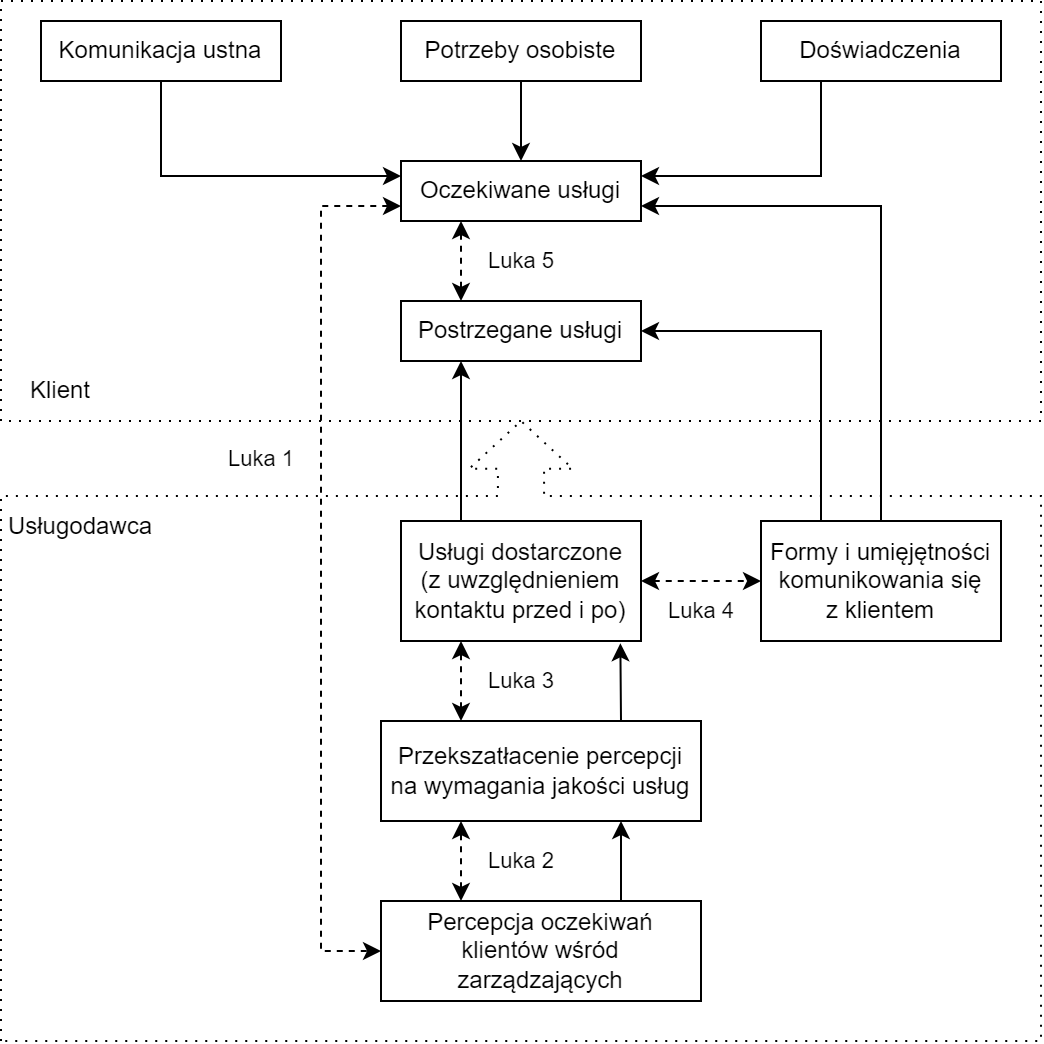

The diagram above was exported from draw.io. Its source (the exported page's mxGraphModel, read from the mxfile embedded in the PNG):
<mxGraphModel dx="949" dy="593" grid="1" gridSize="10" guides="1" tooltips="1" connect="1" arrows="1" fold="1" page="1" pageScale="1" pageWidth="827" pageHeight="1169" math="0" shadow="0">
  <root>
    <mxCell id="0" />
    <mxCell id="1" parent="0" />
    <mxCell id="CNpp7590AfPJ6LhRXFM2-20" value="" style="edgeStyle=orthogonalEdgeStyle;rounded=0;orthogonalLoop=1;jettySize=auto;html=1;" edge="1" parent="1" source="CNpp7590AfPJ6LhRXFM2-14" target="CNpp7590AfPJ6LhRXFM2-19">
      <mxGeometry relative="1" as="geometry" />
    </mxCell>
    <mxCell id="CNpp7590AfPJ6LhRXFM2-14" value="Potrzeby osobiste" style="rounded=0;whiteSpace=wrap;html=1;" vertex="1" parent="1">
      <mxGeometry x="240" y="50" width="120" height="30" as="geometry" />
    </mxCell>
    <mxCell id="CNpp7590AfPJ6LhRXFM2-31" style="edgeStyle=orthogonalEdgeStyle;rounded=0;orthogonalLoop=1;jettySize=auto;html=1;exitX=0.25;exitY=1;exitDx=0;exitDy=0;entryX=1;entryY=0.25;entryDx=0;entryDy=0;" edge="1" parent="1" source="CNpp7590AfPJ6LhRXFM2-15" target="CNpp7590AfPJ6LhRXFM2-19">
      <mxGeometry relative="1" as="geometry" />
    </mxCell>
    <mxCell id="CNpp7590AfPJ6LhRXFM2-15" value="Doświadczenia" style="rounded=0;whiteSpace=wrap;html=1;" vertex="1" parent="1">
      <mxGeometry x="420" y="50" width="120" height="30" as="geometry" />
    </mxCell>
    <mxCell id="CNpp7590AfPJ6LhRXFM2-32" style="edgeStyle=orthogonalEdgeStyle;rounded=0;orthogonalLoop=1;jettySize=auto;html=1;exitX=0.5;exitY=1;exitDx=0;exitDy=0;entryX=0;entryY=0.25;entryDx=0;entryDy=0;" edge="1" parent="1" source="CNpp7590AfPJ6LhRXFM2-17" target="CNpp7590AfPJ6LhRXFM2-19">
      <mxGeometry relative="1" as="geometry" />
    </mxCell>
    <mxCell id="CNpp7590AfPJ6LhRXFM2-17" value="Komunikacja ustna" style="rounded=0;whiteSpace=wrap;html=1;" vertex="1" parent="1">
      <mxGeometry x="60" y="50" width="120" height="30" as="geometry" />
    </mxCell>
    <mxCell id="CNpp7590AfPJ6LhRXFM2-22" value="" style="edgeStyle=orthogonalEdgeStyle;rounded=0;orthogonalLoop=1;jettySize=auto;html=1;exitX=0.25;exitY=1;exitDx=0;exitDy=0;entryX=0.25;entryY=0;entryDx=0;entryDy=0;startArrow=classic;startFill=1;dashed=1;" edge="1" parent="1" source="CNpp7590AfPJ6LhRXFM2-19" target="CNpp7590AfPJ6LhRXFM2-21">
      <mxGeometry relative="1" as="geometry" />
    </mxCell>
    <mxCell id="CNpp7590AfPJ6LhRXFM2-27" value="Luka 5" style="edgeLabel;html=1;align=center;verticalAlign=middle;resizable=0;points=[];" vertex="1" connectable="0" parent="CNpp7590AfPJ6LhRXFM2-22">
      <mxGeometry relative="1" as="geometry">
        <mxPoint x="30" as="offset" />
      </mxGeometry>
    </mxCell>
    <mxCell id="CNpp7590AfPJ6LhRXFM2-42" style="edgeStyle=orthogonalEdgeStyle;rounded=0;orthogonalLoop=1;jettySize=auto;html=1;exitX=0;exitY=0.75;exitDx=0;exitDy=0;entryX=0;entryY=0.5;entryDx=0;entryDy=0;startArrow=classic;startFill=1;dashed=1;" edge="1" parent="1" source="CNpp7590AfPJ6LhRXFM2-19" target="CNpp7590AfPJ6LhRXFM2-38">
      <mxGeometry relative="1" as="geometry">
        <Array as="points">
          <mxPoint x="200" y="143" />
          <mxPoint x="200" y="515" />
        </Array>
      </mxGeometry>
    </mxCell>
    <mxCell id="CNpp7590AfPJ6LhRXFM2-43" value="Luka 1" style="edgeLabel;html=1;align=center;verticalAlign=middle;resizable=0;points=[];" vertex="1" connectable="0" parent="CNpp7590AfPJ6LhRXFM2-42">
      <mxGeometry relative="1" as="geometry">
        <mxPoint x="-30" y="-55" as="offset" />
      </mxGeometry>
    </mxCell>
    <mxCell id="CNpp7590AfPJ6LhRXFM2-19" value="Oczekiwane usługi" style="rounded=0;whiteSpace=wrap;html=1;" vertex="1" parent="1">
      <mxGeometry x="240" y="120" width="120" height="30" as="geometry" />
    </mxCell>
    <mxCell id="CNpp7590AfPJ6LhRXFM2-24" value="" style="edgeStyle=orthogonalEdgeStyle;rounded=0;orthogonalLoop=1;jettySize=auto;html=1;exitX=0.25;exitY=1;exitDx=0;exitDy=0;entryX=0.25;entryY=0;entryDx=0;entryDy=0;startArrow=classic;startFill=1;endArrow=none;endFill=0;" edge="1" parent="1" source="CNpp7590AfPJ6LhRXFM2-21" target="CNpp7590AfPJ6LhRXFM2-23">
      <mxGeometry relative="1" as="geometry" />
    </mxCell>
    <mxCell id="CNpp7590AfPJ6LhRXFM2-21" value="Postrzegane usługi" style="rounded=0;whiteSpace=wrap;html=1;" vertex="1" parent="1">
      <mxGeometry x="240" y="190" width="120" height="30" as="geometry" />
    </mxCell>
    <mxCell id="CNpp7590AfPJ6LhRXFM2-26" value="" style="edgeStyle=orthogonalEdgeStyle;rounded=0;orthogonalLoop=1;jettySize=auto;html=1;startArrow=classic;startFill=1;dashed=1;" edge="1" parent="1" source="CNpp7590AfPJ6LhRXFM2-23" target="CNpp7590AfPJ6LhRXFM2-25">
      <mxGeometry relative="1" as="geometry" />
    </mxCell>
    <mxCell id="CNpp7590AfPJ6LhRXFM2-28" value="Luka 4" style="edgeLabel;html=1;align=center;verticalAlign=middle;resizable=0;points=[];" vertex="1" connectable="0" parent="CNpp7590AfPJ6LhRXFM2-26">
      <mxGeometry relative="1" as="geometry">
        <mxPoint y="15" as="offset" />
      </mxGeometry>
    </mxCell>
    <mxCell id="CNpp7590AfPJ6LhRXFM2-34" value="" style="rounded=0;orthogonalLoop=1;jettySize=auto;html=1;exitX=0.914;exitY=1.019;exitDx=0;exitDy=0;entryX=0.75;entryY=0;entryDx=0;entryDy=0;exitPerimeter=0;startArrow=classic;startFill=1;endArrow=none;endFill=0;" edge="1" parent="1" source="CNpp7590AfPJ6LhRXFM2-23" target="CNpp7590AfPJ6LhRXFM2-33">
      <mxGeometry relative="1" as="geometry" />
    </mxCell>
    <mxCell id="CNpp7590AfPJ6LhRXFM2-23" value="Usługi dostarczone&lt;br&gt;(z uwzględnieniem kontaktu przed i po)" style="rounded=0;whiteSpace=wrap;html=1;" vertex="1" parent="1">
      <mxGeometry x="240" y="300" width="120" height="60" as="geometry" />
    </mxCell>
    <mxCell id="CNpp7590AfPJ6LhRXFM2-29" style="edgeStyle=orthogonalEdgeStyle;rounded=0;orthogonalLoop=1;jettySize=auto;html=1;exitX=0.5;exitY=0;exitDx=0;exitDy=0;entryX=1;entryY=0.75;entryDx=0;entryDy=0;" edge="1" parent="1" source="CNpp7590AfPJ6LhRXFM2-25" target="CNpp7590AfPJ6LhRXFM2-19">
      <mxGeometry relative="1" as="geometry" />
    </mxCell>
    <mxCell id="CNpp7590AfPJ6LhRXFM2-30" style="edgeStyle=orthogonalEdgeStyle;rounded=0;orthogonalLoop=1;jettySize=auto;html=1;exitX=0.25;exitY=0;exitDx=0;exitDy=0;entryX=1;entryY=0.5;entryDx=0;entryDy=0;" edge="1" parent="1" source="CNpp7590AfPJ6LhRXFM2-25" target="CNpp7590AfPJ6LhRXFM2-21">
      <mxGeometry relative="1" as="geometry" />
    </mxCell>
    <mxCell id="CNpp7590AfPJ6LhRXFM2-25" value="Formy i umięjętności komunikowania się &lt;br&gt;z klientem" style="rounded=0;whiteSpace=wrap;html=1;" vertex="1" parent="1">
      <mxGeometry x="420" y="300" width="120" height="60" as="geometry" />
    </mxCell>
    <mxCell id="CNpp7590AfPJ6LhRXFM2-36" style="edgeStyle=orthogonalEdgeStyle;rounded=0;orthogonalLoop=1;jettySize=auto;html=1;exitX=0.25;exitY=0;exitDx=0;exitDy=0;entryX=0.25;entryY=1;entryDx=0;entryDy=0;startArrow=classic;startFill=1;dashed=1;" edge="1" parent="1" source="CNpp7590AfPJ6LhRXFM2-33" target="CNpp7590AfPJ6LhRXFM2-23">
      <mxGeometry relative="1" as="geometry" />
    </mxCell>
    <mxCell id="CNpp7590AfPJ6LhRXFM2-37" value="Luka 3" style="edgeLabel;html=1;align=center;verticalAlign=middle;resizable=0;points=[];" vertex="1" connectable="0" parent="CNpp7590AfPJ6LhRXFM2-36">
      <mxGeometry relative="1" as="geometry">
        <mxPoint x="30" as="offset" />
      </mxGeometry>
    </mxCell>
    <mxCell id="CNpp7590AfPJ6LhRXFM2-39" value="" style="edgeStyle=orthogonalEdgeStyle;rounded=0;orthogonalLoop=1;jettySize=auto;html=1;entryX=0.75;entryY=0;entryDx=0;entryDy=0;exitX=0.75;exitY=1;exitDx=0;exitDy=0;startArrow=classic;startFill=1;endArrow=none;endFill=0;" edge="1" parent="1" source="CNpp7590AfPJ6LhRXFM2-33" target="CNpp7590AfPJ6LhRXFM2-38">
      <mxGeometry relative="1" as="geometry" />
    </mxCell>
    <mxCell id="CNpp7590AfPJ6LhRXFM2-33" value="Przekszatłacenie percepcji na wymagania jakości usług" style="rounded=0;whiteSpace=wrap;html=1;" vertex="1" parent="1">
      <mxGeometry x="230" y="400" width="160" height="50" as="geometry" />
    </mxCell>
    <mxCell id="CNpp7590AfPJ6LhRXFM2-40" style="edgeStyle=orthogonalEdgeStyle;rounded=0;orthogonalLoop=1;jettySize=auto;html=1;exitX=0.25;exitY=0;exitDx=0;exitDy=0;entryX=0.25;entryY=1;entryDx=0;entryDy=0;startArrow=classic;startFill=1;dashed=1;" edge="1" parent="1" source="CNpp7590AfPJ6LhRXFM2-38" target="CNpp7590AfPJ6LhRXFM2-33">
      <mxGeometry relative="1" as="geometry" />
    </mxCell>
    <mxCell id="CNpp7590AfPJ6LhRXFM2-41" value="Luka 2" style="edgeLabel;html=1;align=center;verticalAlign=middle;resizable=0;points=[];" vertex="1" connectable="0" parent="CNpp7590AfPJ6LhRXFM2-40">
      <mxGeometry relative="1" as="geometry">
        <mxPoint x="30" as="offset" />
      </mxGeometry>
    </mxCell>
    <mxCell id="CNpp7590AfPJ6LhRXFM2-46" value="" style="group;dashed=1;dashPattern=8 8;" vertex="1" connectable="0" parent="1">
      <mxGeometry x="40" y="40" width="520" height="520" as="geometry" />
    </mxCell>
    <mxCell id="CNpp7590AfPJ6LhRXFM2-44" value="" style="html=1;shadow=0;dashed=1;align=center;verticalAlign=middle;shape=mxgraph.arrows2.calloutArrow;dy=11.54;dx=23.83;notch=272.56;arrowHead=14.29;direction=north;fillColor=none;dashPattern=1 4;" vertex="1" parent="CNpp7590AfPJ6LhRXFM2-46">
      <mxGeometry y="210" width="520" height="310" as="geometry" />
    </mxCell>
    <mxCell id="CNpp7590AfPJ6LhRXFM2-45" value="" style="rounded=0;whiteSpace=wrap;html=1;fillColor=none;dashed=1;dashPattern=1 4;" vertex="1" parent="CNpp7590AfPJ6LhRXFM2-46">
      <mxGeometry width="520" height="210" as="geometry" />
    </mxCell>
    <mxCell id="CNpp7590AfPJ6LhRXFM2-48" value="Klient" style="text;html=1;align=center;verticalAlign=middle;whiteSpace=wrap;rounded=0;" vertex="1" parent="CNpp7590AfPJ6LhRXFM2-46">
      <mxGeometry y="180" width="60" height="30" as="geometry" />
    </mxCell>
    <mxCell id="CNpp7590AfPJ6LhRXFM2-49" value="Usługodawca" style="text;html=1;align=center;verticalAlign=middle;whiteSpace=wrap;rounded=0;" vertex="1" parent="CNpp7590AfPJ6LhRXFM2-46">
      <mxGeometry y="250" width="80" height="25" as="geometry" />
    </mxCell>
    <mxCell id="CNpp7590AfPJ6LhRXFM2-38" value="Percepcja oczekiwań klientów wśród zarządzających" style="rounded=0;whiteSpace=wrap;html=1;" vertex="1" parent="1">
      <mxGeometry x="230" y="490" width="160" height="50" as="geometry" />
    </mxCell>
  </root>
</mxGraphModel>